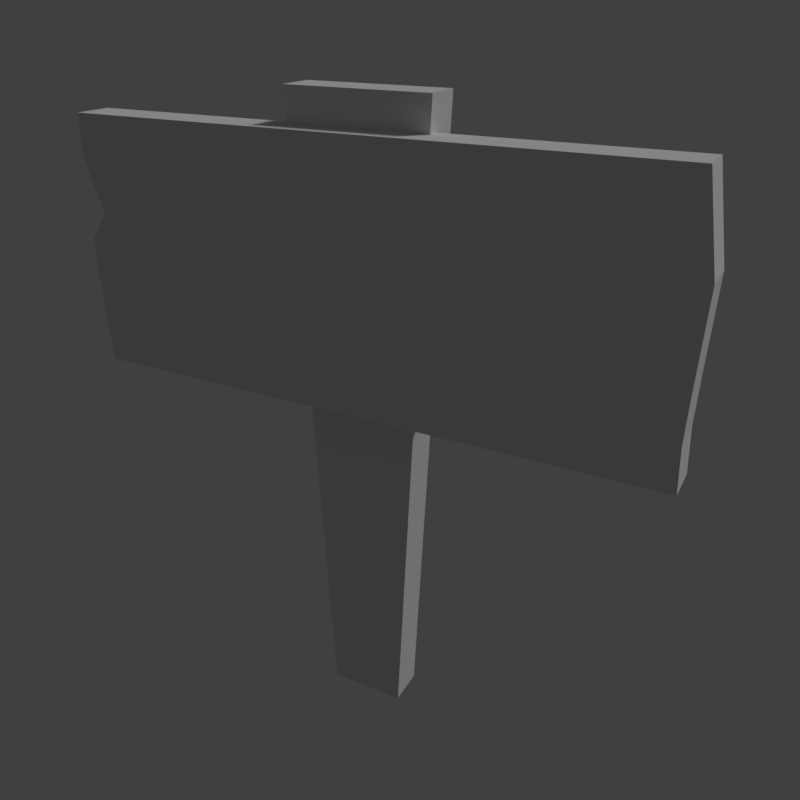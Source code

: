 # Source: sign_caution.blend  (saved by Blender 2.79.0; exported with 4.5.12 LTS)
import bpy
from mathutils import Matrix  # noqa: F401  (used for matrix-valued properties, if any)

bpy.ops.wm.read_factory_settings(use_empty=True)
scene = bpy.context.scene
scene.name = 'Scene'

# ---- collections
col_collection_1 = bpy.data.collections.new('Collection 1'); scene.collection.children.link(col_collection_1)

# ---- materials (node trees are filled in below, after node groups)
mat_sign = bpy.data.materials.new('sign')
mat_sign.alpha_threshold = 0.0
mat_sign.use_transparent_shadow = False
mat_sign.roughness = 0.5
mat_sign.specular_intensity = 0.0

# ---- material node trees

# ---- world
world_world = bpy.data.worlds.new('World'); scene.world = world_world
world_world.color = (0.05088, 0.05088, 0.05088)
world_world.use_sun_shadow = False
world_world.sun_shadow_jitter_overblur = 0.0
world_world.cycles.sampling_method = 'MANUAL'

# ---- cameras
cam_camera = bpy.data.cameras.new('Camera')
cam_camera.clip_end = 100.0
cam_camera.lens = 35.0
cam_camera.sensor_width = 32.0
cam_camera.sensor_height = 18.0
cam_camera.display_size = 2.0
cam_camera.dof.focus_distance = 0.0
cam_camera.dof.aperture_fstop = 128.0
cam_camera.dof.aperture_blades = 6

# ---- lights
light_hemi = bpy.data.lights.new('Hemi', 'SUN')
light_hemi.transmission_factor = 0.0
light_hemi.angle = 0.1993
light_hemi.energy = 1.0
light_hemi.shadow_buffer_clip_start = 0.5
light_hemi.shadow_soft_size = 0.1
light_hemi.shadow_cascade_max_distance = 1000.0

# ---- meshes
me_signcautionmesh = bpy.data.meshes.new('SignCautionMesh')
me_signcautionmesh.from_pydata([(-0.1214, 0.03292, 1.017), (-0.06781, 0.03292, -0.07671), (0.1214, 0.03292, 1.017), (0.06781, 0.03292, -0.07671), (-0.1214, -0.03292, 1.017), (-0.06781, -0.03292, -0.07671), (0.1214, -0.03292, 1.017), (0.06781, -0.03292, -0.07671), (-0.4992, -0.008581, 0.959), (-0.4986, -0.008581, 0.5257), (0.4984, -0.01431, 0.9651), (0.5164, -0.008581, 0.5259), (-0.4992, -0.07441, 0.959), (-0.4986, -0.07441, 0.5257), (0.4984, -0.08015, 0.9651), (0.5164, -0.07441, 0.5259), (-0.5057, -0.008581, 0.7493), (-0.4718, -0.008581, 0.7972), (-0.4718, -0.07441, 0.7972), (0.5153, -0.008581, 0.6749), (0.5212, -0.07441, 0.8239), (-0.507, -0.07441, 0.6748), (0.5153, -0.07441, 0.6749), (0.5131, -0.008581, 0.6004), (-0.507, -0.008581, 0.6748), (-0.5057, -0.07441, 0.7493), (0.5131, -0.07441, 0.6004), (0.5212, -0.008581, 0.8239), (-0.5018, -0.008581, 0.8914), (-0.5018, -0.07441, 0.8914)], [], [(0, 4, 6, 2), (5, 1, 3, 7), (3, 2, 6, 7), (1, 0, 2, 3), (5, 4, 0, 1), (7, 6, 4, 5), (8, 12, 14, 10), (13, 9, 11, 15), (27, 10, 14, 20), (28, 8, 10, 27), (29, 12, 8, 28), (20, 14, 12, 29), (20, 18, 25), (25, 18, 17, 16), (16, 17, 27), (23, 19, 22, 26), (24, 19, 23), (24, 16, 27, 19), (26, 22, 21), (15, 26, 21, 13), (13, 21, 24, 9), (9, 24, 23, 11), (11, 23, 26, 15), (20, 29, 18), (18, 29, 28, 17), (17, 28, 27), (19, 27, 20, 22), (21, 25, 16, 24), (22, 20, 25, 21)])
_uv = me_signcautionmesh.uv_layers.new(name='UVMap')
_uv.uv.foreach_set('vector', [0.0, 0.0, 0.0, 0.0, 0.0, 0.0, 0.0, 0.0, 0.0, 0.0, 0.0, 0.0, 0.0, 0.0, 0.0, 0.0, 0.0, 0.0, 0.0, 0.0, 0.0, 0.0, 0.0, 0.0, 0.0, 0.0, 0.0, 0.0, 0.0, 0.0, 0.0, 0.0, 0.0, 0.0, 0.0, 0.0, 0.0, 0.0, 0.0, 0.0, 0.0, 0.0, 0.0, 0.0, 0.0, 0.0, 0.0, 0.0, 0.0, 0.0, 0.0, 0.0, 0.0, 0.0, 0.0, 0.0, 0.0, 0.0, 0.0, 0.0, 0.0, 0.0, 0.0, 0.0, 0.0, 0.0, 0.0, 0.0, 0.0, 0.0, 0.0, 0.0, 0.0, 0.0, 0.0, 0.0, 0.0, 0.0, 0.0, 0.0, 0.0, 0.0, 0.0, 0.0, 0.0, 0.0, 0.0, 0.0, 0.0, 0.0, 0.0, 0.0, 0.0, 0.0, 0.0, 0.0, 0.0, 0.0, 0.0, 0.0, 0.0, 0.0, 0.0, 0.0, 0.0, 0.0, 0.0, 0.0, 0.0, 0.0, 0.0, 0.0, 0.0, 0.0, 0.0, 0.0, 0.0, 0.0, 0.0, 0.0, 0.0, 0.0, 0.0, 0.0, 0.0, 0.0, 0.0, 0.0, 0.0, 0.0, 0.0, 0.0, 0.0, 0.0, 0.0, 0.0, 0.0, 0.0, 0.0, 0.0, 0.0, 0.0, 0.0, 0.0, 0.0, 0.0, 0.0, 0.0, 0.0, 0.0, 0.0, 0.0, 0.0, 0.0, 0.0, 0.0, 0.0, 0.0, 0.0, 0.0, 0.0, 0.0, 0.0, 0.0, 0.0, 0.0, 0.0, 0.0, 0.0, 0.0, 0.0, 0.0, 0.0, 0.0, 0.0, 0.0, 0.0, 0.0, 0.0, 0.0, 0.0, 0.0, 0.0, 0.0, 0.0, 0.0, 0.0, 0.0, 0.0, 0.0, 0.0, 0.0, 0.0, 0.0, 0.0, 0.0, 0.0, 0.0, 0.0, 0.0, 0.0, 0.0, 0.0, 0.0, 0.0, 0.0, 0.0, 0.0, 0.0, 0.0, 0.0, 0.0, 0.0, 0.0, 0.0, 0.0, 0.0, 0.0, 0.0, 0.0])
me_signcautionmesh.materials.append(mat_sign)
me_signcautionmesh.use_remesh_preserve_volume = False
me_signcautionmesh.use_remesh_preserve_attributes = False
me_signcautionmesh.use_mirror_vertex_groups = False
me_signcautionmesh.update()
me_signcautioncollider = bpy.data.meshes.new('SignCautionCollider')
me_signcautioncollider.from_pydata([(-0.531, 0.09085, 1.026), (-0.531, 0.09085, -0.01959), (0.5387, 0.09085, 1.026), (0.5387, 0.09085, -0.01959), (-0.531, -0.09085, 1.026), (-0.531, -0.09085, -0.01959), (0.5387, -0.09085, 1.026), (0.5387, -0.09085, -0.01959)], [], [(0, 4, 6, 2), (5, 1, 3, 7), (3, 2, 6, 7), (1, 0, 2, 3), (5, 4, 0, 1), (7, 6, 4, 5)])
me_signcautioncollider.use_remesh_preserve_volume = False
me_signcautioncollider.use_remesh_preserve_attributes = False
me_signcautioncollider.use_mirror_vertex_groups = False
me_signcautioncollider.update()

# ---- objects
ob_camera = bpy.data.objects.new('Camera', cam_camera)
ob_signcautionmesh = bpy.data.objects.new('SignCautionMesh', me_signcautionmesh)
ob_signcautioncollider__colonly = bpy.data.objects.new('SignCautionCollider -colonly', me_signcautioncollider)
ob_hemi = bpy.data.objects.new('Hemi', light_hemi)

# ---- transforms, parenting, visibility, modifiers, constraints
ob_camera.location = (0.6601, -1.139, 1.152)
ob_camera.rotation_euler = (1.124, -2.83e-06, 0.4886)
ob_camera.scale = (1.0, 1.0, 1.0)
ob_camera.hide_viewport = True
ob_camera.lineart.crease_threshold = 0.0
ob_signcautionmesh.location = (0.0, 0.0, 0.0)
ob_signcautionmesh.lineart.crease_threshold = 0.0
ob_signcautioncollider__colonly.parent = ob_signcautionmesh
ob_signcautioncollider__colonly.location = (0.0, 0.0, 0.0)
ob_signcautioncollider__colonly.hide_render = True
ob_signcautioncollider__colonly.display_type = 'WIRE'
ob_signcautioncollider__colonly.show_name = True
ob_signcautioncollider__colonly.show_wire = True
ob_signcautioncollider__colonly.show_all_edges = True
ob_signcautioncollider__colonly.show_in_front = True
ob_signcautioncollider__colonly.lineart.crease_threshold = 0.0
ob_hemi.location = (0.0, 0.0, 0.0)
ob_hemi.rotation_euler = (-0.588, 0.4478, -0.281)
ob_hemi.hide_viewport = True
ob_hemi.lineart.crease_threshold = 0.0

# ---- collection membership
col_collection_1.objects.link(ob_camera)
col_collection_1.objects.link(ob_signcautionmesh)
col_collection_1.objects.link(ob_signcautioncollider__colonly)
col_collection_1.objects.link(ob_hemi)

# ---- scene / render settings (as saved in the file)
scene.camera = ob_camera
scene.frame_start = 1; scene.frame_end = 250; scene.frame_set(1)
scene.render.engine = 'BLENDER_EEVEE_NEXT'
scene.render.resolution_x = 256
scene.render.resolution_y = 256
scene.render.resolution_percentage = 50
scene.render.dither_intensity = 0.0
scene.render.film_transparent = True
scene.cycles.use_denoising = False
scene.cycles.samples = 128
scene.cycles.sampling_pattern = 'TABULATED_SOBOL'
scene.cycles.use_adaptive_sampling = False
scene.cycles.use_light_tree = False
scene.cycles.blur_glossy = 0.0
scene.cycles.sample_clamp_indirect = 0.0
scene.view_settings.view_transform = 'Standard'
bpy.context.view_layer.update()
